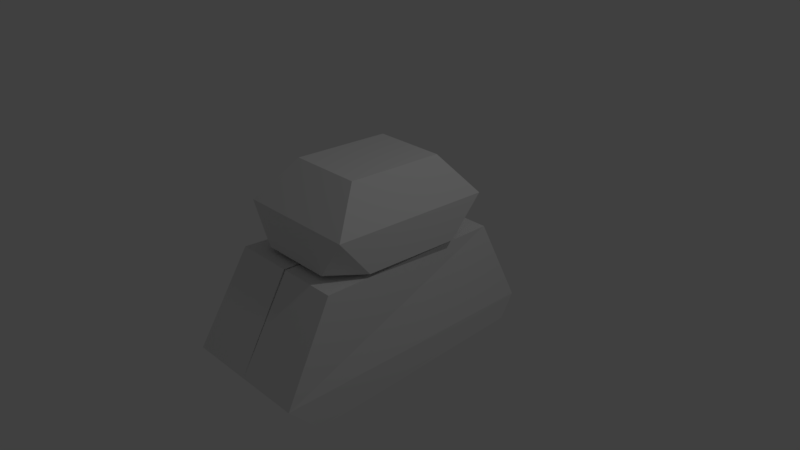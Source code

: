 # Source: tank3-v.0.1.blend  (saved by Blender 2.79.0; exported with 4.5.12 LTS)
import bpy
from mathutils import Matrix  # noqa: F401  (used for matrix-valued properties, if any)

bpy.ops.wm.read_factory_settings(use_empty=True)
scene = bpy.context.scene
scene.name = 'Scene'

# ---- collections
col_collection_1 = bpy.data.collections.new('Collection 1'); scene.collection.children.link(col_collection_1)

# ---- materials (node trees are filled in below, after node groups)
mat_material = bpy.data.materials.new('Material')
mat_material.alpha_threshold = 0.0
mat_material.use_transparent_shadow = False
mat_material.roughness = 0.5
mat_material.line_color = (0.0, 0.0, 0.0, 1.0)

# ---- material node trees

# ---- world
world_world = bpy.data.worlds.new('World'); scene.world = world_world
world_world.color = (0.05088, 0.05088, 0.05088)
world_world.use_sun_shadow = False
world_world.sun_shadow_jitter_overblur = 0.0
world_world.cycles.sampling_method = 'MANUAL'

# ---- cameras
cam_camera = bpy.data.cameras.new('Camera')
cam_camera.clip_end = 100.0
cam_camera.lens = 35.0
cam_camera.sensor_width = 32.0
cam_camera.sensor_height = 18.0
cam_camera.ortho_scale = 7.314
cam_camera.dof.focus_distance = 0.0
cam_camera.dof.aperture_fstop = 128.0

# ---- lights
light_lamp = bpy.data.lights.new('Lamp', 'POINT')
light_lamp.transmission_factor = 0.0
light_lamp.cutoff_distance = 30.0
light_lamp.energy = 100.0
light_lamp.shadow_buffer_clip_start = 1.001
light_lamp.shadow_soft_size = 0.1
light_lamp.shadow_maximum_resolution = 0.006
light_lamp.use_absolute_resolution = True

# ---- meshes
me_cylinder_001 = bpy.data.meshes.new('Cylinder.001')
me_cylinder_001.from_pydata([(0.0, 1.0, -1.0), (0.0, 1.0, 1.0), (0.7071, 0.7071, -1.0), (0.7071, 0.7071, 1.0), (1.0, -4.371e-08, -1.0), (1.0, -4.371e-08, 1.0), (0.7071, -0.7071, -1.0), (0.7071, -0.7071, 1.0), (-8.742e-08, -1.0, -1.0), (-8.742e-08, -1.0, 1.0), (-0.7071, -0.7071, -1.0), (-0.7071, -0.7071, 1.0), (-1.0, 1.192e-08, -1.0), (-1.0, 1.192e-08, 1.0), (-0.7071, 0.7071, -1.0), (-0.7071, 0.7071, 1.0)], [], [(0, 1, 3, 2), (2, 3, 5, 4), (4, 5, 7, 6), (6, 7, 9, 8), (8, 9, 11, 10), (10, 11, 13, 12), (3, 1, 15, 13, 11, 9, 7, 5), (12, 13, 15, 14), (14, 15, 1, 0), (0, 2, 4, 6, 8, 10, 12, 14)])
me_cylinder_001.use_remesh_preserve_volume = False
me_cylinder_001.use_remesh_preserve_attributes = False
me_cylinder_001.use_mirror_vertex_groups = False
me_cylinder_001.update()
me_cube_002 = bpy.data.meshes.new('Cube.002')
me_cube_002.from_pydata([(-0.5989, -0.5989, 1.0), (-0.5989, 0.5989, 1.0), (0.5989, -0.5989, 1.0), (0.5989, 0.5989, 1.0), (-1.0, -1.0, 0.0), (-1.0, 1.0, 0.0), (1.0, 1.0, 0.0), (1.0, -1.0, 0.0), (0.6, 1.0, -1.0), (0.2, 1.0, -1.0), (-0.2, 1.0, -1.0), (-0.6, 1.0, -1.0), (-0.3593, 0.5989, 1.0), (-0.1198, 0.5989, 1.0), (0.1198, 0.5989, 1.0), (0.3593, 0.5989, 1.0), (-0.6, -1.0, -1.0), (-0.2, -1.0, -1.0), (0.2, -1.0, -1.0), (0.6, -1.0, -1.0), (0.3593, -0.5989, 1.0), (0.1198, -0.5989, 1.0), (-0.1198, -0.5989, 1.0), (-0.3593, -0.5989, 1.0), (0.6, -1.0, 0.0), (0.2, -1.0, 0.0), (-0.2, -1.0, 0.0), (-0.6, -1.0, 0.0), (-0.6, 1.0, 0.0), (-0.2, 1.0, 0.0), (0.2, 1.0, 0.0), (0.6, 1.0, 0.0), (-1.0, 0.6, -1.0), (-1.0, 0.2, -1.0), (-1.0, -0.2, -1.0), (-1.0, -0.6, -1.0), (-0.5989, -0.3593, 1.0), (-0.5989, -0.1198, 1.0), (-0.5989, 0.1198, 1.0), (-0.5989, 0.3593, 1.0), (1.0, -0.6, -1.0), (1.0, -0.2, -1.0), (1.0, 0.2, -1.0), (1.0, 0.6, -1.0), (0.5989, 0.3593, 1.0), (0.5989, 0.1198, 1.0), (0.5989, -0.1198, 1.0), (0.5989, -0.3593, 1.0), (1.0, 0.6, 0.0), (1.0, 0.2, 0.0), (1.0, -0.2, 0.0), (1.0, -0.6, 0.0), (-1.0, -0.6, 0.0), (-1.0, -0.2, 0.0), (-1.0, 0.2, 0.0), (-1.0, 0.6, 0.0)], [], [(27, 4, 16, 17, 18, 19, 7, 24, 25, 26), (31, 6, 8, 9, 10, 11, 5, 28, 29, 30), (7, 19, 40), (51, 7, 40, 41, 42, 43, 6, 48, 49, 50), (55, 5, 32, 33, 34, 35, 4, 52, 53, 54), (36, 0, 23, 22, 21, 20, 2, 47, 46, 45, 44, 3, 15, 14, 13, 12, 1, 39, 38, 37), (4, 35, 16), (6, 43, 8), (23, 0, 4, 27, 26, 25, 24, 7, 2, 20, 21, 22), (47, 2, 7, 51, 50, 49, 48, 6, 3, 44, 45, 46), (15, 3, 6, 31, 30, 29, 28, 5, 1, 12, 13, 14), (40, 19, 18, 17, 16, 35, 34, 33, 32, 11, 10, 9, 8, 43, 42, 41), (5, 11, 32), (39, 1, 5, 55, 54, 53, 52, 4, 0, 36, 37, 38)])
me_cube_002.use_remesh_preserve_volume = False
me_cube_002.use_remesh_preserve_attributes = False
me_cube_002.use_mirror_vertex_groups = False
me_cube_002.update()
me_cube = bpy.data.meshes.new('Cube')
me_cube.from_pydata([(1.0, 0.9941, -1.242), (1.0, -1.083, -1.064), (0.9085, 0.8256, 1.079), (0.7951, -0.9202, 0.9468), (1.0, 1.272, -0.5985), (1.0, -1.213, -0.624), (1.788e-07, 0.9941, -1.242), (0.0, -1.083, -1.064), (-0.01546, 0.8256, 1.079), (-4.172e-07, -0.9202, 0.9468), (2.384e-07, 1.272, -0.5985), (-2.384e-07, -1.213, -0.624)], [], [(4, 2, 3, 5), (0, 4, 5, 1), (1, 5, 11, 7), (2, 4, 10, 8), (4, 0, 6, 10), (5, 3, 9, 11), (2, 8, 9, 3), (0, 1, 7, 6)])
me_cube.materials.append(mat_material)
me_cube.use_remesh_preserve_volume = False
me_cube.use_remesh_preserve_attributes = False
me_cube.use_mirror_vertex_groups = False
me_cube.update()

# ---- objects
ob_cylinder = bpy.data.objects.new('Cylinder', me_cylinder_001)
ob_cube_001 = bpy.data.objects.new('Cube.001', me_cube_002)
ob_cube = bpy.data.objects.new('Cube', me_cube)
ob_lamp = bpy.data.objects.new('Lamp', light_lamp)
ob_camera = bpy.data.objects.new('Camera', cam_camera)

# ---- transforms, parenting, visibility, modifiers, constraints
ob_cylinder.location = (0.0, -0.0003397, 0.2578)
ob_cylinder.rotation_euler = (-0.03561, -7.905e-18, 1.408e-19)
ob_cylinder.scale = (0.7058, 0.7058, -0.05466)
ob_cylinder.lineart.crease_threshold = 0.0
ob_cube_001.location = (2.585e-26, -0.001834, 0.8217)
ob_cube_001.rotation_euler = (-0.03335, -7.405e-18, 1.235e-19)
ob_cube_001.scale = (0.8251, 1.146, 0.5284)
ob_cube_001.lineart.crease_threshold = 0.0
ob_cube.location = (0.0, -0.03688, -0.5071)
ob_cube.scale = (0.8946, -1.559, 0.7245)
ob_cube.lock_rotations_4d = False
ob_cube.empty_display_type = 'ARROWS'
ob_cube.lineart.crease_threshold = 0.0
_m = ob_cube.modifiers.new('Mirror', 'MIRROR')
_m.use_clip = True
ob_lamp.location = (4.076, 1.005, 5.904)
ob_lamp.rotation_euler = (0.6503, 0.05522, 1.866)
ob_lamp.lock_rotations_4d = False
ob_lamp.empty_display_type = 'ARROWS'
ob_lamp.color = (0.0, 0.0, 0.0, 0.0)
ob_lamp.lineart.crease_threshold = 0.0
ob_camera.location = (7.481, -6.508, 5.344)
ob_camera.rotation_euler = (1.109, 0.0, 0.8149)
ob_camera.lock_rotations_4d = False
ob_camera.empty_display_type = 'ARROWS'
ob_camera.color = (0.0, 0.0, 0.0, 0.0)
ob_camera.display_type = 'WIRE'
ob_camera.lineart.crease_threshold = 0.0

# ---- collection membership
col_collection_1.objects.link(ob_cylinder)
col_collection_1.objects.link(ob_cube_001)
col_collection_1.objects.link(ob_cube)
col_collection_1.objects.link(ob_lamp)
col_collection_1.objects.link(ob_camera)

# ---- scene / render settings (as saved in the file)
scene.camera = ob_camera
scene.frame_start = 1; scene.frame_end = 250; scene.frame_set(0)
scene.render.engine = 'BLENDER_EEVEE_NEXT'
scene.render.resolution_percentage = 50
scene.render.dither_intensity = 0.0
scene.cycles.use_denoising = False
scene.cycles.samples = 128
scene.cycles.sampling_pattern = 'TABULATED_SOBOL'
scene.cycles.use_adaptive_sampling = False
scene.cycles.use_light_tree = False
scene.cycles.blur_glossy = 0.0
scene.cycles.sample_clamp_indirect = 0.0
scene.view_settings.view_transform = 'Standard'
bpy.context.view_layer.update()
